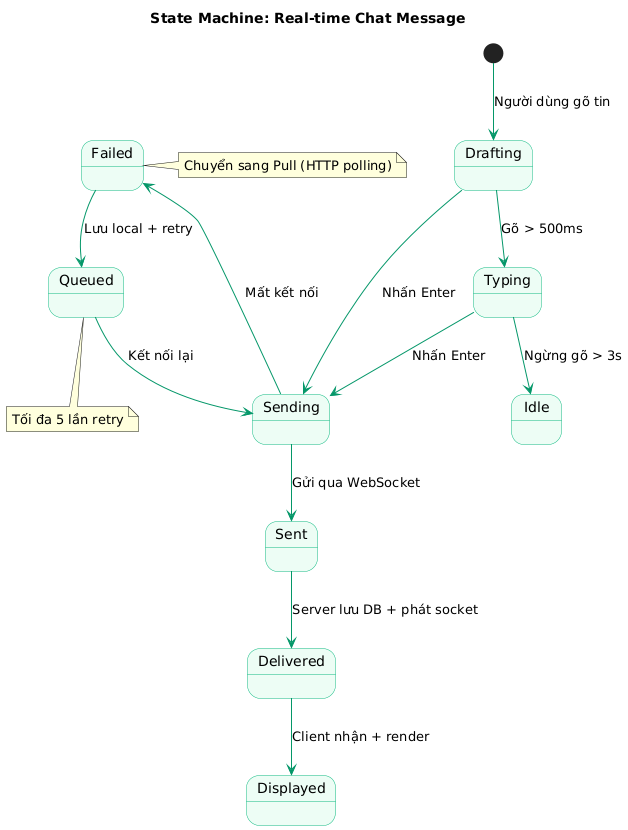

The diagram above was rendered by PlantUML. Its source (embedded in the PNG):
@startuml
title State Machine: Real-time Chat Message
skinparam backgroundColor #ffffff
skinparam state {
  BackgroundColor #ecfdf5
  BorderColor #10b981
}
skinparam arrowColor #059669

[*] --> Drafting : Người dùng gõ tin
Drafting --> Sending : Nhấn Enter
Sending --> Sent : Gửi qua WebSocket
Sent --> Delivered : Server lưu DB + phát socket
Delivered --> Displayed : Client nhận + render

Sending --> Failed : Mất kết nối
Failed --> Queued : Lưu local + retry
Queued --> Sending : Kết nối lại

Drafting --> Typing : Gõ > 500ms
Typing --> Idle : Ngừng gõ > 3s
Typing --> Sending : Nhấn Enter

note right of Failed
  Chuyển sang Pull (HTTP polling)
end note

note bottom of Queued
  Tối đa 5 lần retry
end note
@enduml